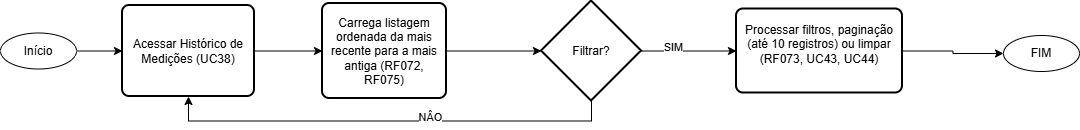

The diagram above was exported from draw.io. Its source (the exported page's mxGraphModel, read from the mxfile embedded in the PNG):
<mxGraphModel dx="1414" dy="777" grid="0" gridSize="10" guides="1" tooltips="1" connect="1" arrows="1" fold="1" page="1" pageScale="1" pageWidth="827" pageHeight="1169" math="0" shadow="0">
  <root>
    <mxCell id="LVK7d5v4GP3sYKUZ2F7w-0" />
    <mxCell id="LVK7d5v4GP3sYKUZ2F7w-1" parent="LVK7d5v4GP3sYKUZ2F7w-0" />
    <mxCell id="dhwutLZ1ruTVPYS0Hakq-19" edge="1" parent="LVK7d5v4GP3sYKUZ2F7w-1" source="5itVLYG4JV-2c-heTVvA-2" style="edgeStyle=orthogonalEdgeStyle;rounded=0;orthogonalLoop=1;jettySize=auto;html=1;" target="dhwutLZ1ruTVPYS0Hakq-0" value="">
      <mxGeometry relative="1" as="geometry" />
    </mxCell>
    <mxCell id="5itVLYG4JV-2c-heTVvA-2" parent="LVK7d5v4GP3sYKUZ2F7w-1" style="ellipse;whiteSpace=wrap;html=1;" value="Início" vertex="1">
      <mxGeometry height="36" width="76" x="39" y="168.5" as="geometry" />
    </mxCell>
    <mxCell id="dhwutLZ1ruTVPYS0Hakq-20" edge="1" parent="LVK7d5v4GP3sYKUZ2F7w-1" source="dhwutLZ1ruTVPYS0Hakq-0" style="edgeStyle=orthogonalEdgeStyle;rounded=0;orthogonalLoop=1;jettySize=auto;html=1;" target="dhwutLZ1ruTVPYS0Hakq-1" value="">
      <mxGeometry relative="1" as="geometry" />
    </mxCell>
    <mxCell id="dhwutLZ1ruTVPYS0Hakq-0" parent="LVK7d5v4GP3sYKUZ2F7w-1" style="rounded=1;whiteSpace=wrap;html=1;absoluteArcSize=1;arcSize=14;strokeWidth=2;" value="Acessar Histórico de Medições (UC38)" vertex="1">
      <mxGeometry height="91" width="132" x="161" y="141" as="geometry" />
    </mxCell>
    <mxCell id="dhwutLZ1ruTVPYS0Hakq-1" parent="LVK7d5v4GP3sYKUZ2F7w-1" style="rounded=1;whiteSpace=wrap;html=1;absoluteArcSize=1;arcSize=14;strokeWidth=2;" value="Carrega listagem ordenada da mais recente para a mais antiga (RF072, RF075)" vertex="1">
      <mxGeometry height="95" width="124" x="361" y="139" as="geometry" />
    </mxCell>
    <mxCell id="dhwutLZ1ruTVPYS0Hakq-78" edge="1" parent="LVK7d5v4GP3sYKUZ2F7w-1" source="dhwutLZ1ruTVPYS0Hakq-2" style="edgeStyle=orthogonalEdgeStyle;rounded=0;orthogonalLoop=1;jettySize=auto;html=1;exitX=1;exitY=0.5;exitDx=0;exitDy=0;exitPerimeter=0;" target="dhwutLZ1ruTVPYS0Hakq-27">
      <mxGeometry relative="1" as="geometry" />
    </mxCell>
    <mxCell id="dhwutLZ1ruTVPYS0Hakq-79" connectable="0" parent="dhwutLZ1ruTVPYS0Hakq-78" style="edgeLabel;html=1;align=center;verticalAlign=middle;resizable=0;points=[];" value="SIM" vertex="1">
      <mxGeometry relative="1" x="-0.3253" y="4" as="geometry">
        <mxPoint x="-1" as="offset" />
      </mxGeometry>
    </mxCell>
    <mxCell id="dhwutLZ1ruTVPYS0Hakq-81" edge="1" parent="LVK7d5v4GP3sYKUZ2F7w-1" source="dhwutLZ1ruTVPYS0Hakq-2" style="edgeStyle=orthogonalEdgeStyle;rounded=0;orthogonalLoop=1;jettySize=auto;html=1;exitX=0.5;exitY=1;exitDx=0;exitDy=0;exitPerimeter=0;entryX=0.5;entryY=1;entryDx=0;entryDy=0;" target="dhwutLZ1ruTVPYS0Hakq-0">
      <mxGeometry relative="1" as="geometry" />
    </mxCell>
    <mxCell id="dhwutLZ1ruTVPYS0Hakq-83" connectable="0" parent="dhwutLZ1ruTVPYS0Hakq-81" style="edgeLabel;html=1;align=center;verticalAlign=middle;resizable=0;points=[];" value="NÂO" vertex="1">
      <mxGeometry relative="1" x="-0.1827" y="-4" as="geometry">
        <mxPoint x="1" as="offset" />
      </mxGeometry>
    </mxCell>
    <mxCell id="dhwutLZ1ruTVPYS0Hakq-2" parent="LVK7d5v4GP3sYKUZ2F7w-1" style="strokeWidth=2;html=1;shape=mxgraph.flowchart.decision;whiteSpace=wrap;" value="Filtrar?" vertex="1">
      <mxGeometry height="100" width="100" x="580" y="136.5" as="geometry" />
    </mxCell>
    <mxCell id="dhwutLZ1ruTVPYS0Hakq-84" edge="1" parent="LVK7d5v4GP3sYKUZ2F7w-1" source="dhwutLZ1ruTVPYS0Hakq-27" style="edgeStyle=orthogonalEdgeStyle;rounded=0;orthogonalLoop=1;jettySize=auto;html=1;entryX=0;entryY=0.5;entryDx=0;entryDy=0;" target="dhwutLZ1ruTVPYS0Hakq-82">
      <mxGeometry relative="1" as="geometry" />
    </mxCell>
    <mxCell id="dhwutLZ1ruTVPYS0Hakq-27" parent="LVK7d5v4GP3sYKUZ2F7w-1" style="rounded=1;whiteSpace=wrap;html=1;absoluteArcSize=1;arcSize=14;strokeWidth=2;" value="Processar filtros, paginação (até 10 registros) ou limpar (RF073, UC43, UC44)&lt;div&gt;&lt;br/&gt;&lt;/div&gt;" vertex="1">
      <mxGeometry height="84" width="166" x="775" y="144.5" as="geometry" />
    </mxCell>
    <mxCell id="dhwutLZ1ruTVPYS0Hakq-80" edge="1" parent="LVK7d5v4GP3sYKUZ2F7w-1" source="dhwutLZ1ruTVPYS0Hakq-1" style="edgeStyle=orthogonalEdgeStyle;rounded=0;orthogonalLoop=1;jettySize=auto;html=1;exitX=1;exitY=0.5;exitDx=0;exitDy=0;entryX=0;entryY=0.5;entryDx=0;entryDy=0;entryPerimeter=0;" target="dhwutLZ1ruTVPYS0Hakq-2">
      <mxGeometry relative="1" as="geometry" />
    </mxCell>
    <mxCell id="dhwutLZ1ruTVPYS0Hakq-82" parent="LVK7d5v4GP3sYKUZ2F7w-1" style="ellipse;whiteSpace=wrap;html=1;" value="FIM" vertex="1">
      <mxGeometry height="36" width="76" x="1042" y="171" as="geometry" />
    </mxCell>
  </root>
</mxGraphModel>